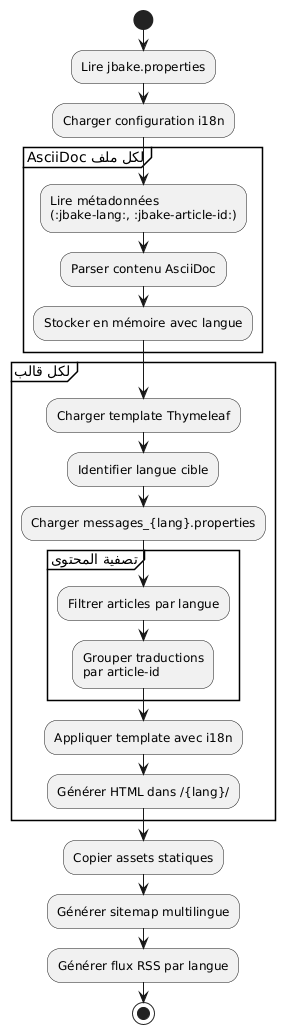

The diagram above was rendered by PlantUML. Its source (embedded in the PNG):
@startuml
start

:Lire jbake.properties;
:Charger configuration i18n;

partition "لكل ملف AsciiDoc" {
  :Lire métadonnées\n(:jbake-lang:, :jbake-article-id:);
  :Parser contenu AsciiDoc;
  :Stocker en mémoire avec langue;
}

partition "لكل قالب" {
  :Charger template Thymeleaf;
  :Identifier langue cible;
  :Charger messages_{lang}.properties;

  partition "تصفية المحتوى" {
    :Filtrer articles par langue;
    :Grouper traductions\npar article-id;
  }

  :Appliquer template avec i18n;
  :Générer HTML dans /{lang}/;
}

:Copier assets statiques;
:Générer sitemap multilingue;
:Générer flux RSS par langue;

stop
@enduml